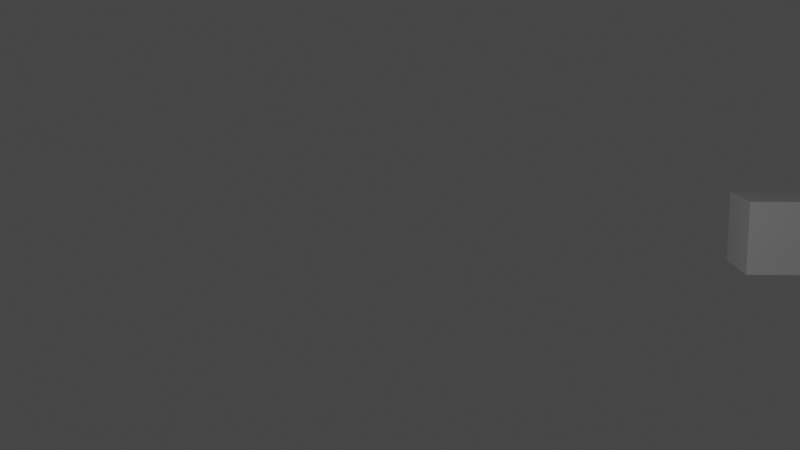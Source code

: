 # Source: hit_either_of_two.blend  (saved by Blender 3.5.10; exported with 4.5.12 LTS)
import bpy
from mathutils import Matrix  # noqa: F401  (used for matrix-valued properties, if any)

bpy.ops.wm.read_factory_settings(use_empty=True)
scene = bpy.context.scene
scene.name = 'Scene'

# ---- collections
col_collection = bpy.data.collections.new('Collection'); scene.collection.children.link(col_collection)

# ---- materials (node trees are filled in below, after node groups)
mat_material = bpy.data.materials.new('Material')
mat_material.alpha_threshold = 0.0
mat_material.use_transparent_shadow = False
mat_material.roughness = 0.5
mat_material.line_color = (0.0, 0.0, 0.0, 1.0)

# ---- material node trees
mat_material.use_nodes = True; mat_material.node_tree.nodes.clear()
_N = mat_material.node_tree.nodes; _L = mat_material.node_tree.links
n0 = _N.new('ShaderNodeOutputMaterial'); n0.name = 'Material Output'; n0.location = (300, 300)
n1 = _N.new('ShaderNodeBsdfPrincipled'); n1.name = 'Principled BSDF'; n1.location = (10, 300)
n1.distribution = 'GGX'
n1.subsurface_method = 'RANDOM_WALK_SKIN'
n1.inputs[3].default_value = 1.45
n1.inputs[27].default_value = (0.0, 0.0, 0.0, 1.0)
n1.inputs[28].default_value = 1.0
_L.new(n1.outputs[0], n0.inputs[0])
n0.is_active_output = True

# ---- world
world_world = bpy.data.worlds.new('World'); scene.world = world_world
world_world.use_nodes = True; world_world.node_tree.nodes.clear()
_N = world_world.node_tree.nodes; _L = world_world.node_tree.links
n0 = _N.new('ShaderNodeOutputWorld'); n0.name = 'World Output'; n0.location = (300, 300)
n1 = _N.new('ShaderNodeBackground'); n1.name = 'Background'; n1.location = (10, 300)
n1.inputs[0].default_value = (0.05088, 0.05088, 0.05088, 1.0)
_L.new(n1.outputs[0], n0.inputs[0])
n0.is_active_output = True
world_world.color = (0.05088, 0.05088, 0.05088)
world_world.use_sun_shadow = False
world_world.sun_shadow_jitter_overblur = 0.0

# ---- cameras
cam_camera = bpy.data.cameras.new('Camera')
cam_camera.clip_end = 100.0
cam_camera.ortho_scale = 7.314

# ---- lights
light_light = bpy.data.lights.new('Light', 'POINT')
light_light.transmission_factor = 0.0
light_light.energy = 1000.0
light_light.shadow_soft_size = 0.1
light_light.shadow_maximum_resolution = 0.006
light_light.use_absolute_resolution = True

# ---- meshes
me_cube = bpy.data.meshes.new('Cube')
me_cube.from_pydata([(1.0, 1.0, 1.0), (1.0, 1.0, -1.0), (1.0, -1.0, 1.0), (1.0, -1.0, -1.0), (-1.0, 1.0, 1.0), (-1.0, 1.0, -1.0), (-1.0, -1.0, 1.0), (-1.0, -1.0, -1.0)], [], [(0, 4, 6, 2), (3, 2, 6, 7), (7, 6, 4, 5), (5, 1, 3, 7), (1, 0, 2, 3), (5, 4, 0, 1)])
_uv = me_cube.uv_layers.new(name='UVMap')
_uv.uv.foreach_set('vector', [0.625, 0.5, 0.875, 0.5, 0.875, 0.75, 0.625, 0.75, 0.375, 0.75, 0.625, 0.75, 0.625, 1.0, 0.375, 1.0, 0.375, 0.0, 0.625, 0.0, 0.625, 0.25, 0.375, 0.25, 0.125, 0.5, 0.375, 0.5, 0.375, 0.75, 0.125, 0.75, 0.375, 0.5, 0.625, 0.5, 0.625, 0.75, 0.375, 0.75, 0.375, 0.25, 0.625, 0.25, 0.625, 0.5, 0.375, 0.5])
me_cube.materials.append(mat_material)
me_cube.use_mirror_vertex_groups = False
me_cube.update()
me_cube_001 = bpy.data.meshes.new('Cube.001')
me_cube_001.from_pydata([(1.0, 1.0, 1.0), (1.0, 1.0, -1.0), (1.0, -1.0, 1.0), (1.0, -1.0, -1.0), (-1.0, 1.0, 1.0), (-1.0, 1.0, -1.0), (-1.0, -1.0, 1.0), (-1.0, -1.0, -1.0)], [], [(0, 4, 6, 2), (3, 2, 6, 7), (7, 6, 4, 5), (5, 1, 3, 7), (1, 0, 2, 3), (5, 4, 0, 1)])
_uv = me_cube_001.uv_layers.new(name='UVMap')
_uv.uv.foreach_set('vector', [0.625, 0.5, 0.875, 0.5, 0.875, 0.75, 0.625, 0.75, 0.375, 0.75, 0.625, 0.75, 0.625, 1.0, 0.375, 1.0, 0.375, 0.0, 0.625, 0.0, 0.625, 0.25, 0.375, 0.25, 0.125, 0.5, 0.375, 0.5, 0.375, 0.75, 0.125, 0.75, 0.375, 0.5, 0.625, 0.5, 0.625, 0.75, 0.375, 0.75, 0.375, 0.25, 0.625, 0.25, 0.625, 0.5, 0.375, 0.5])
me_cube_001.materials.append(mat_material)
me_cube_001.use_mirror_vertex_groups = False
me_cube_001.update()

# ---- objects
ob_cube = bpy.data.objects.new('cube', me_cube)
ob_light = bpy.data.objects.new('Light', light_light)
ob_camera = bpy.data.objects.new('Camera', cam_camera)
ob_target1 = bpy.data.objects.new('target1', me_cube_001)
ob_target2 = bpy.data.objects.new('target2', me_cube_001)

# ---- transforms, parenting, visibility, modifiers, constraints
ob_cube.location = (0.0, -10.0, 0.0)
ob_cube.lock_rotations_4d = False
ob_cube.empty_display_type = 'ARROWS'
ob_cube.lineart.crease_threshold = 0.0
ob_light.location = (4.076, 1.005, 5.904)
ob_light.rotation_euler = (0.6503, 0.05522, 1.866)
ob_light.lock_rotations_4d = False
ob_light.empty_display_type = 'ARROWS'
ob_light.color = (0.0, 0.0, 0.0, 0.0)
ob_light.lineart.crease_threshold = 0.0
ob_camera.location = (20.71, 0.3938, 5.271)
ob_camera.rotation_euler = (1.406, -5.442e-08, 1.597)
ob_camera.lock_rotations_4d = False
ob_camera.empty_display_type = 'ARROWS'
ob_camera.color = (0.0, 0.0, 0.0, 0.0)
ob_camera.display_type = 'WIRE'
ob_camera.lineart.crease_threshold = 0.0
ob_target1.location = (-10.0, 10.0, 0.0)
ob_target1.lock_rotations_4d = False
ob_target1.empty_display_type = 'ARROWS'
ob_target1.lineart.crease_threshold = 0.0
ob_target2.location = (10.0, 10.0, 0.0)
ob_target2.lock_rotations_4d = False
ob_target2.empty_display_type = 'ARROWS'
ob_target2.lineart.crease_threshold = 0.0

# ---- collection membership
col_collection.objects.link(ob_cube)
col_collection.objects.link(ob_light)
col_collection.objects.link(ob_camera)
col_collection.objects.link(ob_target1)
col_collection.objects.link(ob_target2)

# ---- scene / render settings (as saved in the file)
scene.camera = ob_camera
scene.frame_start = 1; scene.frame_end = 250; scene.frame_set(1)
scene.render.engine = 'BLENDER_EEVEE_NEXT'
scene.render.fps = 60
scene.cycles.sampling_pattern = 'TABULATED_SOBOL'
scene.view_settings.view_transform = 'Filmic'
bpy.context.view_layer.update()
